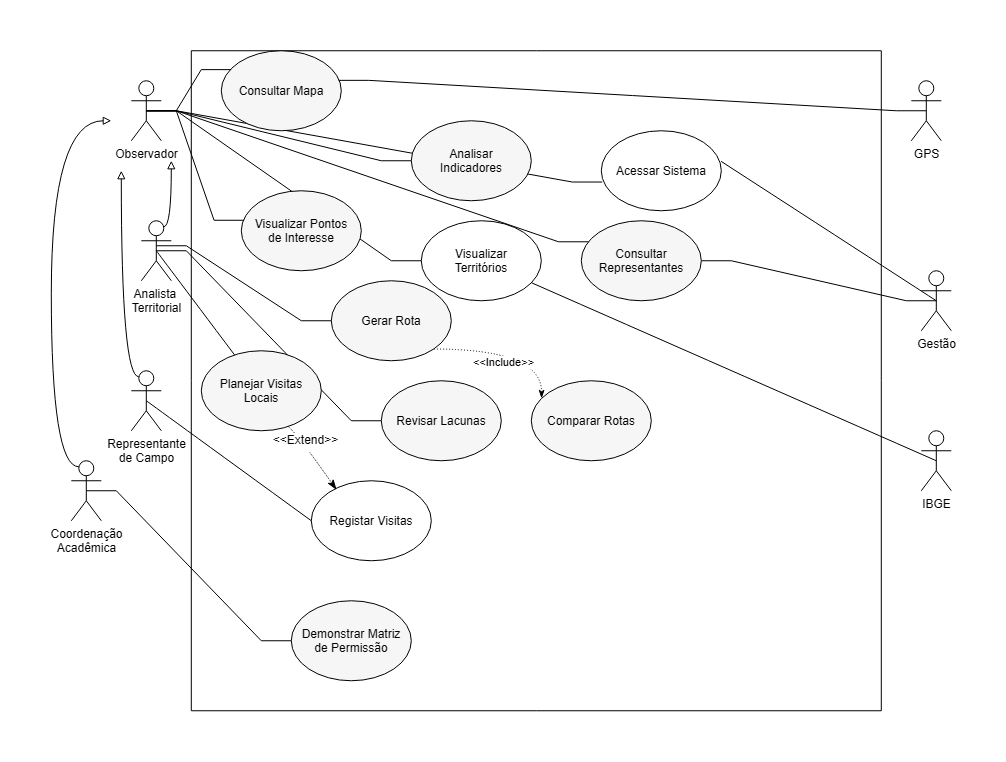

The diagram above was exported from draw.io. Its source (the exported page's mxGraphModel, read from the mxfile embedded in the PNG):
<mxGraphModel dx="3224" dy="1649" grid="0" gridSize="10" guides="1" tooltips="1" connect="1" arrows="1" fold="1" page="0" pageScale="1" pageWidth="827" pageHeight="1169" math="0" shadow="0">
  <root>
    <mxCell id="0" />
    <mxCell id="1" parent="0" />
    <mxCell id="h_Tjn8yU4JEOjW9Vqt-4-29" edge="1" parent="1" source="CdSk6X9TAvfCTUugAm_X-47" style="edgeStyle=entityRelationEdgeStyle;rounded=0;orthogonalLoop=1;jettySize=auto;html=1;exitX=0.5;exitY=0.5;exitDx=0;exitDy=0;exitPerimeter=0;entryX=0.008;entryY=0.641;entryDx=0;entryDy=0;entryPerimeter=0;endArrow=none;endFill=0;" target="CdSk6X9TAvfCTUugAm_X-62">
      <mxGeometry relative="1" as="geometry" />
    </mxCell>
    <mxCell id="h_Tjn8yU4JEOjW9Vqt-4-18" edge="1" parent="1" source="CdSk6X9TAvfCTUugAm_X-43" style="edgeStyle=entityRelationEdgeStyle;rounded=0;orthogonalLoop=1;jettySize=auto;html=1;endArrow=none;endFill=0;exitX=0.5;exitY=0.5;exitDx=0;exitDy=0;exitPerimeter=0;curved=0;" target="h_Tjn8yU4JEOjW9Vqt-4-17">
      <mxGeometry relative="1" as="geometry">
        <mxPoint x="-600" y="-44.31999999999999" as="sourcePoint" />
        <mxPoint x="-227.79999999999995" y="190.00000000000006" as="targetPoint" />
      </mxGeometry>
    </mxCell>
    <mxCell id="CdSk6X9TAvfCTUugAm_X-77" edge="1" parent="1" source="CdSk6X9TAvfCTUugAm_X-49" style="edgeStyle=none;curved=1;rounded=0;orthogonalLoop=1;jettySize=auto;html=1;exitX=0.5;exitY=0.5;exitDx=0;exitDy=0;exitPerimeter=0;entryX=0.917;entryY=0.774;entryDx=0;entryDy=0;entryPerimeter=0;fontSize=12;startSize=8;endSize=8;endArrow=none;endFill=0;" target="h_Tjn8yU4JEOjW9Vqt-4-20">
      <mxGeometry relative="1" as="geometry" />
    </mxCell>
    <mxCell id="CdSk6X9TAvfCTUugAm_X-70" edge="1" parent="1" source="CdSk6X9TAvfCTUugAm_X-43" style="edgeStyle=none;curved=1;rounded=0;orthogonalLoop=1;jettySize=auto;html=1;exitX=0.5;exitY=0.5;exitDx=0;exitDy=0;exitPerimeter=0;fontSize=12;startSize=8;endSize=8;endArrow=none;endFill=0;" target="CdSk6X9TAvfCTUugAm_X-68">
      <mxGeometry relative="1" as="geometry" />
    </mxCell>
    <mxCell id="h_Tjn8yU4JEOjW9Vqt-4-6" edge="1" parent="1" source="CdSk6X9TAvfCTUugAm_X-43" style="edgeStyle=orthogonalEdgeStyle;rounded=0;orthogonalLoop=1;jettySize=auto;html=1;exitX=0.75;exitY=0.1;exitDx=0;exitDy=0;exitPerimeter=0;curved=1;endArrow=block;endFill=0;">
      <mxGeometry relative="1" as="geometry">
        <Array as="points">
          <mxPoint x="-580" y="-84" />
        </Array>
        <mxPoint x="-580" y="-150" as="targetPoint" />
      </mxGeometry>
    </mxCell>
    <mxCell id="CdSk6X9TAvfCTUugAm_X-43" parent="1" style="shape=umlActor;verticalLabelPosition=bottom;verticalAlign=top;html=1;outlineConnect=0;" value="Analista&amp;nbsp;&lt;div&gt;Territorial&lt;/div&gt;" vertex="1">
      <mxGeometry height="60" width="30" x="-610" y="-90" as="geometry" />
    </mxCell>
    <mxCell id="h_Tjn8yU4JEOjW9Vqt-4-4" edge="1" parent="1" source="CdSk6X9TAvfCTUugAm_X-44" style="edgeStyle=orthogonalEdgeStyle;rounded=0;orthogonalLoop=1;jettySize=auto;html=1;exitX=0.25;exitY=0.1;exitDx=0;exitDy=0;exitPerimeter=0;curved=1;endArrow=block;endFill=0;">
      <mxGeometry relative="1" as="geometry">
        <Array as="points">
          <mxPoint x="-700" y="156" />
          <mxPoint x="-700" y="-190" />
        </Array>
        <mxPoint x="-695.0000000000002" y="150" as="sourcePoint" />
        <mxPoint x="-640" y="-190" as="targetPoint" />
      </mxGeometry>
    </mxCell>
    <mxCell id="h_Tjn8yU4JEOjW9Vqt-4-23" edge="1" parent="1" source="CdSk6X9TAvfCTUugAm_X-44" style="edgeStyle=entityRelationEdgeStyle;rounded=0;orthogonalLoop=1;jettySize=auto;html=1;exitX=0.5;exitY=0.5;exitDx=0;exitDy=0;exitPerimeter=0;entryX=0;entryY=0.5;entryDx=0;entryDy=0;endArrow=none;endFill=0;" target="h_Tjn8yU4JEOjW9Vqt-4-22">
      <mxGeometry relative="1" as="geometry" />
    </mxCell>
    <mxCell id="CdSk6X9TAvfCTUugAm_X-44" parent="1" style="shape=umlActor;verticalLabelPosition=bottom;verticalAlign=top;html=1;outlineConnect=0;" value="Coordenação&lt;div&gt;Acadêmica&lt;/div&gt;" vertex="1">
      <mxGeometry height="60" width="30" x="-680" y="150" as="geometry" />
    </mxCell>
    <mxCell id="h_Tjn8yU4JEOjW9Vqt-4-30" edge="1" parent="1" source="CdSk6X9TAvfCTUugAm_X-47" style="edgeStyle=entityRelationEdgeStyle;rounded=0;orthogonalLoop=1;jettySize=auto;html=1;exitX=0.5;exitY=0.5;exitDx=0;exitDy=0;exitPerimeter=0;endArrow=none;endFill=0;" target="h_Tjn8yU4JEOjW9Vqt-4-20">
      <mxGeometry relative="1" as="geometry" />
    </mxCell>
    <mxCell id="h_Tjn8yU4JEOjW9Vqt-4-32" edge="1" parent="1" source="CdSk6X9TAvfCTUugAm_X-47" style="edgeStyle=entityRelationEdgeStyle;rounded=0;orthogonalLoop=1;jettySize=auto;html=1;exitX=0.5;exitY=0.5;exitDx=0;exitDy=0;exitPerimeter=0;entryX=0;entryY=0.5;entryDx=0;entryDy=0;endArrow=none;endFill=0;" target="h_Tjn8yU4JEOjW9Vqt-4-26">
      <mxGeometry relative="1" as="geometry" />
    </mxCell>
    <mxCell id="CdSk6X9TAvfCTUugAm_X-47" parent="1" style="shape=umlActor;verticalLabelPosition=bottom;verticalAlign=top;html=1;outlineConnect=0;" value="Observador" vertex="1">
      <mxGeometry height="60" width="30" x="-620" y="-230" as="geometry" />
    </mxCell>
    <mxCell id="h_Tjn8yU4JEOjW9Vqt-4-15" edge="1" parent="1" source="CdSk6X9TAvfCTUugAm_X-48" style="edgeStyle=entityRelationEdgeStyle;rounded=0;orthogonalLoop=1;jettySize=auto;html=1;exitX=0.5;exitY=0.5;exitDx=0;exitDy=0;exitPerimeter=0;entryX=1;entryY=0.5;entryDx=0;entryDy=0;endArrow=none;endFill=0;" target="h_Tjn8yU4JEOjW9Vqt-4-13">
      <mxGeometry relative="1" as="geometry" />
    </mxCell>
    <mxCell id="CdSk6X9TAvfCTUugAm_X-48" parent="1" style="shape=umlActor;verticalLabelPosition=bottom;verticalAlign=top;html=1;outlineConnect=0;" value="Gestão" vertex="1">
      <mxGeometry height="60" width="30" x="170" y="-40" as="geometry" />
    </mxCell>
    <mxCell id="CdSk6X9TAvfCTUugAm_X-49" parent="1" style="shape=umlActor;verticalLabelPosition=bottom;verticalAlign=top;html=1;outlineConnect=0;" value="IBGE" vertex="1">
      <mxGeometry height="60" width="30" x="170" y="120" as="geometry" />
    </mxCell>
    <mxCell id="CdSk6X9TAvfCTUugAm_X-50" parent="1" style="swimlane;startSize=0;" value="" vertex="1">
      <mxGeometry height="660" width="690" x="-560" y="-260" as="geometry" />
    </mxCell>
    <mxCell id="CdSk6X9TAvfCTUugAm_X-62" parent="CdSk6X9TAvfCTUugAm_X-50" style="ellipse;whiteSpace=wrap;html=1;shapeInside=1;" value="Acessar Sistema" vertex="1">
      <mxGeometry height="80" width="120" x="410" y="80" as="geometry" />
    </mxCell>
    <mxCell id="CdSk6X9TAvfCTUugAm_X-74" parent="CdSk6X9TAvfCTUugAm_X-50" style="ellipse;whiteSpace=wrap;html=1;shapeInside=1;" value="Registar Visitas" vertex="1">
      <mxGeometry height="80" width="120" x="120" y="430" as="geometry" />
    </mxCell>
    <mxCell id="CdSk6X9TAvfCTUugAm_X-71" edge="1" parent="CdSk6X9TAvfCTUugAm_X-50" source="CdSk6X9TAvfCTUugAm_X-68" style="endArrow=classicThin;html=1;rounded=0;fontSize=12;startSize=8;endSize=8;curved=1;exitX=0.682;exitY=0.952;exitDx=0;exitDy=0;entryX=0.21;entryY=0.114;entryDx=0;entryDy=0;exitPerimeter=0;entryPerimeter=0;dashed=1;dashPattern=1 1;endFill=1;" target="CdSk6X9TAvfCTUugAm_X-74" value="">
      <mxGeometry relative="1" as="geometry">
        <Array as="points">
          <mxPoint x="90" y="360" />
        </Array>
        <mxPoint x="120" y="370" as="sourcePoint" />
        <mxPoint x="220" y="370" as="targetPoint" />
      </mxGeometry>
    </mxCell>
    <mxCell id="CdSk6X9TAvfCTUugAm_X-72" connectable="0" parent="CdSk6X9TAvfCTUugAm_X-71" style="edgeLabel;resizable=0;html=1;;align=center;verticalAlign=middle;fontSize=12;" value="Label" vertex="1">
      <mxGeometry relative="1" as="geometry" />
    </mxCell>
    <mxCell id="CdSk6X9TAvfCTUugAm_X-73" connectable="0" parent="CdSk6X9TAvfCTUugAm_X-71" style="edgeLabel;html=1;align=center;verticalAlign=middle;resizable=0;points=[];fontSize=12;" value="&amp;lt;&amp;lt;Extend&amp;gt;&amp;gt;" vertex="1">
      <mxGeometry relative="1" x="-0.0382" y="2" as="geometry">
        <mxPoint y="-1" as="offset" />
      </mxGeometry>
    </mxCell>
    <mxCell id="CdSk6X9TAvfCTUugAm_X-68" parent="CdSk6X9TAvfCTUugAm_X-50" style="ellipse;whiteSpace=wrap;html=1;shapeInside=1;fillStyle=solid;fillColor=#F6F6F6;" value="Planejar Visitas Locais" vertex="1">
      <mxGeometry height="80" width="120" x="10" y="300" as="geometry" />
    </mxCell>
    <mxCell id="CdSk6X9TAvfCTUugAm_X-76" parent="CdSk6X9TAvfCTUugAm_X-50" style="ellipse;whiteSpace=wrap;html=1;shapeInside=1;fillStyle=solid;fillColor=#F6F6F6;" value="Consultar Mapa" vertex="1">
      <mxGeometry height="80" width="120" x="30" as="geometry" />
    </mxCell>
    <mxCell id="h_Tjn8yU4JEOjW9Vqt-4-8" parent="CdSk6X9TAvfCTUugAm_X-50" style="ellipse;whiteSpace=wrap;html=1;shapeInside=1;fillStyle=solid;fillColor=#F6F6F6;" value="Gerar Rota" vertex="1">
      <mxGeometry height="80" width="120" x="140" y="230" as="geometry" />
    </mxCell>
    <mxCell id="h_Tjn8yU4JEOjW9Vqt-4-7" parent="CdSk6X9TAvfCTUugAm_X-50" style="ellipse;whiteSpace=wrap;html=1;shapeInside=1;fillStyle=solid;fillColor=#F6F6F6;" value="Comparar Rotas" vertex="1">
      <mxGeometry height="80" width="120" x="340" y="330" as="geometry" />
    </mxCell>
    <mxCell id="h_Tjn8yU4JEOjW9Vqt-4-11" edge="1" parent="CdSk6X9TAvfCTUugAm_X-50" source="h_Tjn8yU4JEOjW9Vqt-4-8" style="edgeStyle=orthogonalEdgeStyle;rounded=0;orthogonalLoop=1;jettySize=auto;html=1;exitX=1;exitY=1;exitDx=0;exitDy=0;entryX=0.086;entryY=0.219;entryDx=0;entryDy=0;entryPerimeter=0;dashed=1;dashPattern=1 2;endArrow=classicThin;endFill=1;curved=1;" target="h_Tjn8yU4JEOjW9Vqt-4-7">
      <mxGeometry relative="1" as="geometry" />
    </mxCell>
    <mxCell id="h_Tjn8yU4JEOjW9Vqt-4-12" connectable="0" parent="h_Tjn8yU4JEOjW9Vqt-4-11" style="edgeLabel;html=1;align=center;verticalAlign=middle;resizable=0;points=[];" value="&amp;lt;&amp;lt;Include&lt;span style=&quot;background-color: light-dark(#ffffff, var(--ge-dark-color, #121212)); color: light-dark(rgb(0, 0, 0), rgb(255, 255, 255));&quot;&gt;&amp;gt;&amp;gt;&lt;/span&gt;" vertex="1">
      <mxGeometry relative="1" x="-0.0461" y="3" as="geometry">
        <mxPoint x="-7" y="15" as="offset" />
      </mxGeometry>
    </mxCell>
    <mxCell id="h_Tjn8yU4JEOjW9Vqt-4-13" parent="CdSk6X9TAvfCTUugAm_X-50" style="ellipse;whiteSpace=wrap;html=1;shapeInside=1;fillStyle=solid;fillColor=#F6F6F6;" value="Consultar Representantes" vertex="1">
      <mxGeometry height="80" width="120" x="390" y="170" as="geometry" />
    </mxCell>
    <mxCell id="h_Tjn8yU4JEOjW9Vqt-4-17" parent="CdSk6X9TAvfCTUugAm_X-50" style="ellipse;whiteSpace=wrap;html=1;shapeInside=1;fillStyle=solid;fillColor=#F6F6F6;" value="Revisar Lacunas" vertex="1">
      <mxGeometry height="80" width="120" x="190" y="330" as="geometry" />
    </mxCell>
    <mxCell id="h_Tjn8yU4JEOjW9Vqt-4-20" parent="CdSk6X9TAvfCTUugAm_X-50" style="ellipse;whiteSpace=wrap;html=1;shapeInside=1;" value="Visualizar Territórios" vertex="1">
      <mxGeometry height="80" width="120" x="230" y="170" as="geometry" />
    </mxCell>
    <mxCell id="h_Tjn8yU4JEOjW9Vqt-4-22" parent="CdSk6X9TAvfCTUugAm_X-50" style="ellipse;whiteSpace=wrap;html=1;shapeInside=1;fillStyle=solid;fillColor=#F6F6F6;" value="Demonstrar Matriz de Permissão" vertex="1">
      <mxGeometry height="80" width="120" x="100" y="550" as="geometry" />
    </mxCell>
    <mxCell id="h_Tjn8yU4JEOjW9Vqt-4-24" parent="CdSk6X9TAvfCTUugAm_X-50" style="ellipse;whiteSpace=wrap;html=1;shapeInside=1;fillStyle=solid;fillColor=#F6F6F6;" value="Visualizar Pontos de Interesse" vertex="1">
      <mxGeometry height="80" width="120" x="50" y="140" as="geometry" />
    </mxCell>
    <mxCell id="h_Tjn8yU4JEOjW9Vqt-4-26" parent="CdSk6X9TAvfCTUugAm_X-50" style="ellipse;whiteSpace=wrap;html=1;shapeInside=1;fillStyle=solid;fillColor=#F6F6F6;" value="Analisar Indicadores" vertex="1">
      <mxGeometry height="80" width="120" x="220" y="70" as="geometry" />
    </mxCell>
    <mxCell id="CdSk6X9TAvfCTUugAm_X-75" edge="1" parent="1" source="CdSk6X9TAvfCTUugAm_X-57" style="edgeStyle=none;curved=1;rounded=0;orthogonalLoop=1;jettySize=auto;html=1;exitX=0.5;exitY=0.5;exitDx=0;exitDy=0;exitPerimeter=0;entryX=0;entryY=0.5;entryDx=0;entryDy=0;fontSize=12;startSize=8;endSize=8;endArrow=none;endFill=0;" target="CdSk6X9TAvfCTUugAm_X-74">
      <mxGeometry relative="1" as="geometry" />
    </mxCell>
    <mxCell id="h_Tjn8yU4JEOjW9Vqt-4-16" edge="1" parent="1" source="CdSk6X9TAvfCTUugAm_X-57" style="edgeStyle=orthogonalEdgeStyle;rounded=0;orthogonalLoop=1;jettySize=auto;html=1;exitX=0.25;exitY=0.1;exitDx=0;exitDy=0;exitPerimeter=0;endArrow=block;endFill=0;curved=1;">
      <mxGeometry relative="1" as="geometry">
        <Array as="points">
          <mxPoint x="-630" y="66" />
        </Array>
        <mxPoint x="-630" y="-140" as="targetPoint" />
      </mxGeometry>
    </mxCell>
    <mxCell id="CdSk6X9TAvfCTUugAm_X-57" parent="1" style="shape=umlActor;verticalLabelPosition=bottom;verticalAlign=top;html=1;outlineConnect=0;" value="Representante&lt;div&gt;de Campo&lt;/div&gt;" vertex="1">
      <mxGeometry height="60" width="30" x="-620" y="60" as="geometry" />
    </mxCell>
    <mxCell id="CdSk6X9TAvfCTUugAm_X-67" edge="1" parent="1" source="CdSk6X9TAvfCTUugAm_X-48" style="edgeStyle=none;curved=1;rounded=0;orthogonalLoop=1;jettySize=auto;html=1;exitX=0.5;exitY=0.5;exitDx=0;exitDy=0;exitPerimeter=0;entryX=0.998;entryY=0.382;entryDx=0;entryDy=0;entryPerimeter=0;fontSize=12;startSize=8;endSize=8;endArrow=none;endFill=0;" target="CdSk6X9TAvfCTUugAm_X-62">
      <mxGeometry relative="1" as="geometry" />
    </mxCell>
    <mxCell id="h_Tjn8yU4JEOjW9Vqt-4-9" edge="1" parent="1" style="edgeStyle=entityRelationEdgeStyle;rounded=0;orthogonalLoop=1;jettySize=auto;html=1;exitX=0.5;exitY=0.5;exitDx=0;exitDy=0;exitPerimeter=0;endArrow=none;endFill=0;" target="h_Tjn8yU4JEOjW9Vqt-4-8">
      <mxGeometry relative="1" as="geometry">
        <mxPoint x="-595" y="-65" as="sourcePoint" />
        <mxPoint x="-400.03999999999996" y="-55" as="targetPoint" />
      </mxGeometry>
    </mxCell>
    <mxCell id="h_Tjn8yU4JEOjW9Vqt-4-28" edge="1" parent="1" source="CdSk6X9TAvfCTUugAm_X-47" style="edgeStyle=entityRelationEdgeStyle;rounded=0;orthogonalLoop=1;jettySize=auto;html=1;exitX=0.5;exitY=0.5;exitDx=0;exitDy=0;exitPerimeter=0;entryX=0.06;entryY=0.263;entryDx=0;entryDy=0;entryPerimeter=0;endArrow=none;endFill=0;" target="h_Tjn8yU4JEOjW9Vqt-4-13">
      <mxGeometry relative="1" as="geometry" />
    </mxCell>
    <mxCell id="h_Tjn8yU4JEOjW9Vqt-4-31" edge="1" parent="1" source="CdSk6X9TAvfCTUugAm_X-47" style="edgeStyle=entityRelationEdgeStyle;rounded=0;orthogonalLoop=1;jettySize=auto;html=1;exitX=0.5;exitY=0.5;exitDx=0;exitDy=0;exitPerimeter=0;entryX=0.023;entryY=0.369;entryDx=0;entryDy=0;entryPerimeter=0;endArrow=none;endFill=0;" target="h_Tjn8yU4JEOjW9Vqt-4-24">
      <mxGeometry relative="1" as="geometry" />
    </mxCell>
    <mxCell id="h_Tjn8yU4JEOjW9Vqt-4-33" edge="1" parent="1" source="CdSk6X9TAvfCTUugAm_X-47" style="edgeStyle=entityRelationEdgeStyle;rounded=0;orthogonalLoop=1;jettySize=auto;html=1;exitX=0.5;exitY=0.5;exitDx=0;exitDy=0;exitPerimeter=0;entryX=0.083;entryY=0.236;entryDx=0;entryDy=0;entryPerimeter=0;endArrow=none;endFill=0;" target="CdSk6X9TAvfCTUugAm_X-76">
      <mxGeometry relative="1" as="geometry" />
    </mxCell>
    <mxCell id="XKzt5K60YUDYfBQ0N1YI-1" parent="1" style="shape=umlActor;verticalLabelPosition=bottom;verticalAlign=top;html=1;outlineConnect=0;" value="GPS" vertex="1">
      <mxGeometry height="60" width="30" x="160" y="-230" as="geometry" />
    </mxCell>
    <mxCell id="XKzt5K60YUDYfBQ0N1YI-2" edge="1" parent="1" source="XKzt5K60YUDYfBQ0N1YI-1" style="edgeStyle=entityRelationEdgeStyle;rounded=0;orthogonalLoop=1;jettySize=auto;html=1;exitX=0.5;exitY=0.5;exitDx=0;exitDy=0;exitPerimeter=0;entryX=0.979;entryY=0.37;entryDx=0;entryDy=0;entryPerimeter=0;endArrow=none;endFill=0;" target="CdSk6X9TAvfCTUugAm_X-76">
      <mxGeometry relative="1" as="geometry" />
    </mxCell>
  </root>
</mxGraphModel>